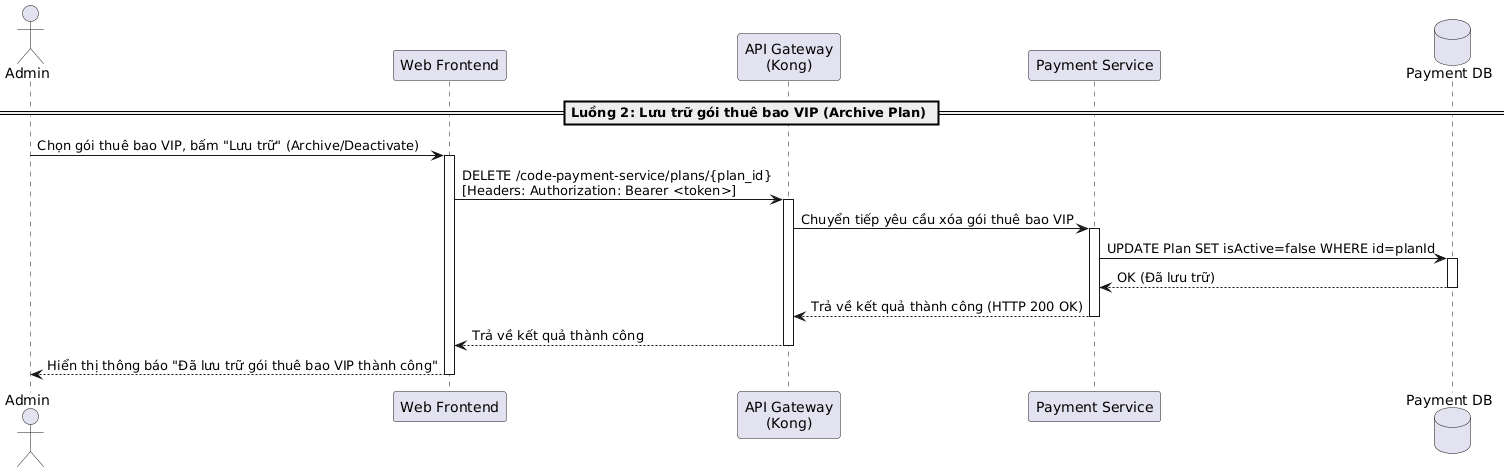

The diagram above was rendered by PlantUML. Its source (embedded in the PNG):
@startuml
actor "Admin" as Admin
participant "Web Frontend" as Frontend
participant "API Gateway\n(Kong)" as Kong
participant "Payment Service" as PaymentService
database "Payment DB" as DB

== Luồng 2: Lưu trữ gói thuê bao VIP (Archive Plan) ==
Admin -> Frontend: Chọn gói thuê bao VIP, bấm "Lưu trữ" (Archive/Deactivate)
activate Frontend
Frontend -> Kong: DELETE /code-payment-service/plans/{plan_id}\n[Headers: Authorization: Bearer <token>]
activate Kong
Kong -> PaymentService: Chuyển tiếp yêu cầu xóa gói thuê bao VIP
activate PaymentService

PaymentService -> DB: UPDATE Plan SET isActive=false WHERE id=planId
activate DB
DB --> PaymentService: OK (Đã lưu trữ)
deactivate DB

PaymentService --> Kong: Trả về kết quả thành công (HTTP 200 OK)
deactivate PaymentService
Kong --> Frontend: Trả về kết quả thành công
deactivate Kong
Frontend --> Admin: Hiển thị thông báo "Đã lưu trữ gói thuê bao VIP thành công"
deactivate Frontend
@enduml